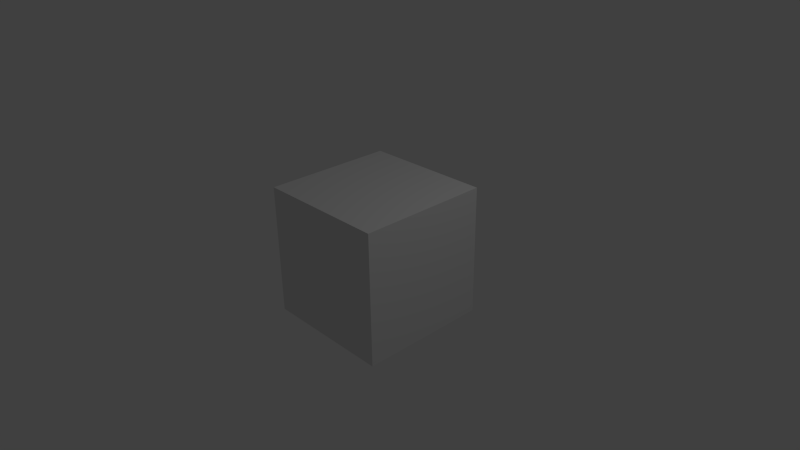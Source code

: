 # Source: f15.blend  (saved by Blender 2.58.1; exported with 4.5.12 LTS)
import bpy
from mathutils import Matrix  # noqa: F401  (used for matrix-valued properties, if any)

bpy.ops.wm.read_factory_settings(use_empty=True)
scene = bpy.context.scene
scene.name = 'Scene'

# ---- collections
col_collection_1 = bpy.data.collections.new('Collection 1'); scene.collection.children.link(col_collection_1)

# ---- materials (node trees are filled in below, after node groups)
mat_material = bpy.data.materials.new('Material')
mat_material.alpha_threshold = 0.0
mat_material.use_transparent_shadow = False
mat_material.roughness = 0.5
mat_material.line_color = (0.0, 0.0, 0.0, 1.0)

# ---- material node trees

# ---- world
world_world = bpy.data.worlds.new('World'); scene.world = world_world
world_world.color = (0.05088, 0.05088, 0.05088)
world_world.use_sun_shadow = False
world_world.sun_shadow_jitter_overblur = 0.0
world_world.cycles.sampling_method = 'MANUAL'
world_world.cycles.sample_map_resolution = 256

# ---- cameras
cam_camera = bpy.data.cameras.new('Camera')
cam_camera.clip_end = 100.0
cam_camera.lens = 35.0
cam_camera.ortho_scale = 7.314
cam_camera.dof.focus_distance = 0.0
cam_camera.dof.aperture_fstop = 128.0

# ---- lights
light_lamp = bpy.data.lights.new('Lamp', 'POINT')
light_lamp.transmission_factor = 0.0
light_lamp.cutoff_distance = 30.0
light_lamp.energy = 100.0
light_lamp.shadow_buffer_clip_start = 1.001
light_lamp.shadow_soft_size = 1.0
light_lamp.shadow_maximum_resolution = 0.006
light_lamp.use_absolute_resolution = True
light_lamp.cycles.use_multiple_importance_sampling = False

# ---- meshes
me_cube = bpy.data.meshes.new('Cube')
me_cube.from_pydata([(1.0, 1.0, -1.0), (1.0, -1.0, -1.0), (-1.0, -1.0, -1.0), (-1.0, 1.0, -1.0), (1.0, 1.0, 1.0), (1.0, -1.0, 1.0), (-1.0, -1.0, 1.0), (-1.0, 1.0, 1.0)], [], [(0, 1, 2, 3), (4, 7, 6, 5), (0, 4, 5, 1), (1, 5, 6, 2), (2, 6, 7, 3), (4, 0, 3, 7)])
_uv = me_cube.uv_layers.new(name='UVTex')
_uv.uv.foreach_set('vector', [0.0, 0.0, 1.0, 0.0, 1.0, 1.0, 0.0, 1.0, 0.0, 0.0, 1.0, 0.0, 1.0, 1.0, 0.0, 1.0, 0.0, 0.0, 1.0, 0.0, 1.0, 1.0, 0.0, 1.0, 0.0, 0.0, 1.0, 0.0, 1.0, 1.0, 0.0, 1.0, 0.0, 0.0, 1.0, 0.0, 1.0, 1.0, 0.0, 1.0, 0.0, 0.0, 1.0, 0.0, 1.0, 1.0, 0.0, 1.0])
me_cube.materials.append(mat_material)
me_cube.use_remesh_preserve_volume = False
me_cube.use_remesh_preserve_attributes = False
me_cube.use_mirror_vertex_groups = False
me_cube.update()

# ---- objects
ob_cube = bpy.data.objects.new('Cube', me_cube)
ob_lamp = bpy.data.objects.new('Lamp', light_lamp)
ob_camera = bpy.data.objects.new('Camera', cam_camera)

# ---- transforms, parenting, visibility, modifiers, constraints
ob_cube.location = (0.0, 0.0, 0.0)
ob_cube.lock_rotations_4d = False
ob_cube.empty_display_type = 'ARROWS'
ob_cube.lineart.crease_threshold = 0.0
ob_lamp.location = (4.076, 1.005, 5.904)
ob_lamp.rotation_euler = (0.6503, 0.05522, 1.866)
ob_lamp.lock_rotations_4d = False
ob_lamp.empty_display_type = 'ARROWS'
ob_lamp.color = (0.0, 0.0, 0.0, 0.0)
ob_lamp.lineart.crease_threshold = 0.0
ob_camera.location = (7.481, -6.508, 5.344)
ob_camera.rotation_euler = (1.109, 0.01082, 0.8149)
ob_camera.lock_rotations_4d = False
ob_camera.empty_display_type = 'ARROWS'
ob_camera.color = (0.0, 0.0, 0.0, 0.0)
ob_camera.display_type = 'WIRE'
ob_camera.lineart.crease_threshold = 0.0

# ---- collection membership
col_collection_1.objects.link(ob_cube)
col_collection_1.objects.link(ob_lamp)
col_collection_1.objects.link(ob_camera)

# ---- scene / render settings (as saved in the file)
scene.camera = ob_camera
scene.frame_start = 1; scene.frame_end = 250; scene.frame_set(1)
scene.render.engine = 'BLENDER_EEVEE_NEXT'
scene.render.image_settings.color_mode = 'RGB'
scene.render.image_settings.compression = 90
scene.render.resolution_percentage = 50
scene.render.dither_intensity = 0.0
scene.render.bake_margin = 2
scene.render.bake_bias = 0.0
scene.cycles.use_denoising = False
scene.cycles.samples = 10
scene.cycles.sampling_pattern = 'TABULATED_SOBOL'
scene.cycles.light_sampling_threshold = 0.0
scene.cycles.use_adaptive_sampling = False
scene.cycles.use_light_tree = False
scene.cycles.blur_glossy = 0.0
scene.cycles.volume_bounces = 1
scene.cycles.pixel_filter_type = 'GAUSSIAN'
scene.cycles.sample_clamp_indirect = 0.0
scene.view_settings.view_transform = 'Standard'
bpy.context.view_layer.update()

